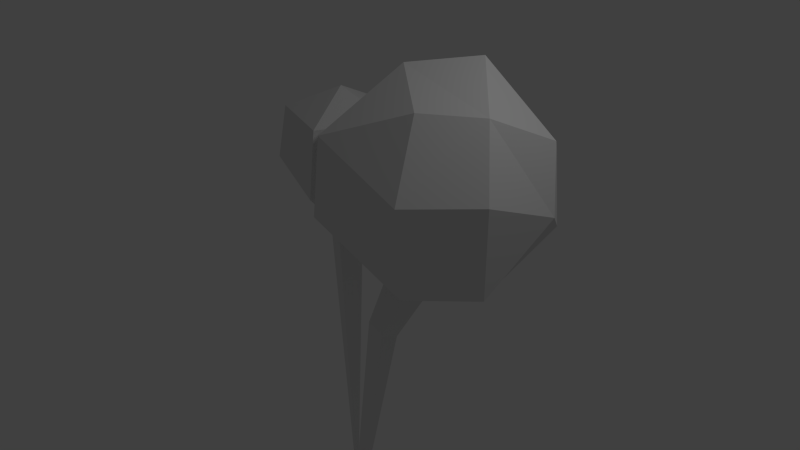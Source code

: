 # Source: tree4.blend  (saved by Blender 2.71.0; exported with 4.5.12 LTS)
import bpy
from mathutils import Matrix  # noqa: F401  (used for matrix-valued properties, if any)

bpy.ops.wm.read_factory_settings(use_empty=True)
scene = bpy.context.scene
scene.name = 'Scene'

# ---- collections
col_collection_1 = bpy.data.collections.new('Collection 1'); scene.collection.children.link(col_collection_1)

# ---- materials (node trees are filled in below, after node groups)
mat_octahedron3_auv = bpy.data.materials.new('octahedron3_auv')
mat_octahedron3_auv.alpha_threshold = 0.0
mat_octahedron3_auv.use_transparent_shadow = False
mat_octahedron3_auv.roughness = 0.5
mat_octahedron3_auv.line_color = (0.0, 0.0, 0.0, 1.0)
mat_octotoad4_auv = bpy.data.materials.new('octotoad4_auv')
mat_octotoad4_auv.alpha_threshold = 0.0
mat_octotoad4_auv.use_transparent_shadow = False
mat_octotoad4_auv.roughness = 0.5
mat_octotoad4_auv.line_color = (0.0, 0.0, 0.0, 1.0)

# ---- material node trees

# ---- world
world_world = bpy.data.worlds.new('World'); scene.world = world_world
world_world.color = (0.05088, 0.05088, 0.05088)
world_world.use_sun_shadow = False
world_world.sun_shadow_jitter_overblur = 0.0
world_world.cycles.sampling_method = 'MANUAL'
world_world.cycles.sample_map_resolution = 256

# ---- cameras
cam_camera = bpy.data.cameras.new('Camera')
cam_camera.clip_end = 100.0
cam_camera.lens = 35.0
cam_camera.sensor_width = 32.0
cam_camera.sensor_height = 18.0
cam_camera.ortho_scale = 7.314
cam_camera.dof.focus_distance = 0.0
cam_camera.dof.aperture_fstop = 128.0

# ---- lights
light_lamp = bpy.data.lights.new('Lamp', 'POINT')
light_lamp.transmission_factor = 0.0
light_lamp.cutoff_distance = 30.0
light_lamp.energy = 100.0
light_lamp.shadow_buffer_clip_start = 1.001
light_lamp.shadow_soft_size = 0.1
light_lamp.shadow_maximum_resolution = 0.006
light_lamp.use_absolute_resolution = True
light_lamp.cycles.use_multiple_importance_sampling = False

# ---- meshes
me_tree4 = bpy.data.meshes.new('tree4')
me_tree4.from_pydata([(-8.382, 5.772, -8.098), (-3.337, 5.254, 3.9), (-5.847, 13.28, -1.929), (-5.847, -32.32, -1.929), (0.1945, 5.846, -4.543), (-12.02, 5.772, 0.6055), (-8.027, 10.77, -7.031), (-11.08, 10.77, 0.2189), (-3.694, 11.0, 2.877), (-1.003, 11.01, -2.964), (-6.481, 0.7703, -3.472), (-4.337, 0.7887, -2.583), (-5.22, 0.6407, -0.4722), (-7.389, 0.7703, -1.296), (14.98, 13.2, -4.411), (11.44, 10.08, -9.422), (16.31, 8.07, -3.04), (13.61, 4.999, -7.188), (2.151, 13.2, 6.941), (-1.39, 10.08, 3.035), (4.302, 8.199, 9.327), (0.7361, 5.409, 4.793), (8.533, 18.28, -3.858), (5.398, 15.0, -7.111), (15.04, 3.031, 2.844), (11.5, -0.08308, -0.8014), (14.24, 16.31, 2.022), (3.621, 6.967, -8.916), (16.41, 11.23, 4.256), (5.791, 1.885, -6.681), (4.257, 17.74, 0.2943), (0.7164, 15.16, -3.351), (10.77, 3.031, 6.997), (2.906, -27.83, 6.379), (9.967, 16.31, 4.744), (-0.6545, 6.967, -4.763), (12.14, 11.23, 8.668), (1.515, 1.885, -2.529), (5.614, 1.187, 3.831), (5.798, 0.4089, 1.881), (8.294, -0.08308, 2.313), (8.11, 0.6955, 4.262), (6.79, -2.734, 5.286), (4.922, -2.366, 4.963), (5.06, -2.948, 3.504), (6.928, -3.317, 3.827)], [], [(0, 5, 6), (0, 11, 10), (0, 13, 5), (1, 4, 8), (1, 11, 4), (1, 13, 12), (2, 6, 7), (2, 8, 9), (3, 10, 11), (3, 12, 13), (4, 6, 9), (11, 0, 4), (5, 8, 7), (5, 13, 1), (4, 0, 6), (7, 6, 5), (7, 8, 2), (8, 5, 1), (9, 6, 2), (9, 8, 4), (13, 0, 10), (11, 12, 3), (12, 11, 1), (13, 10, 3), (14, 16, 15), (14, 26, 16), (15, 16, 17), (15, 22, 14), (15, 27, 23), (15, 29, 27), (16, 25, 17), (16, 26, 28), (16, 28, 24), (17, 29, 15), (18, 21, 20), (18, 31, 19), (18, 34, 30), (18, 36, 34), (19, 21, 18), (19, 37, 21), (20, 36, 18), (20, 38, 32), (21, 37, 38), (21, 38, 20), (22, 26, 14), (22, 30, 26), (22, 31, 30), (23, 22, 15), (23, 31, 22), (24, 25, 16), (24, 36, 32), (24, 40, 25), (25, 29, 17), (25, 39, 29), (26, 30, 34), (26, 36, 28), (27, 31, 23), (27, 37, 35), (28, 36, 24), (29, 37, 27), (29, 39, 37), (30, 31, 18), (31, 35, 19), (32, 36, 20), (32, 38, 41), (32, 41, 24), (33, 43, 44), (33, 45, 42), (34, 36, 26), (35, 31, 27), (35, 37, 19), (38, 44, 43), (39, 38, 37), (39, 44, 38), (40, 24, 41), (40, 39, 25), (40, 42, 45), (40, 44, 39), (41, 38, 42), (42, 40, 41), (42, 43, 33), (43, 42, 38), (44, 45, 33), (45, 44, 40)])
me_tree4.polygons.foreach_set('material_index', [0, 0, 0, 0, 0, 0, 0, 0, 0, 0, 0, 0, 0, 0, 0, 0, 0, 0, 0, 0, 0, 0, 0, 0, 1, 1, 1, 1, 1, 1, 1, 1, 1, 1, 1, 1, 1, 1, 1, 1, 1, 1, 1, 1, 1, 1, 1, 1, 1, 1, 1, 1, 1, 1, 1, 1, 1, 1, 1, 1, 1, 1, 1, 1, 1, 1, 1, 1, 1, 1, 1, 1, 1, 1, 1, 1, 1, 1, 1, 1, 1, 1, 1, 1])
_uv = me_tree4.uv_layers.new(name='UVMap')
_uv.uv.foreach_set('vector', [0.4655, 0.2761, 0.7305, 0.2761, 0.5107, 0.4179, 0.6259, 0.2768, 0.3576, 0.1355, 0.4244, 0.1349, 0.4655, 0.2761, 0.7332, 0.1343, 0.7305, 0.2761, 0.1016, 0.262, 0.3586, 0.2788, 0.1451, 0.4248, 0.1016, 0.262, 0.3576, 0.1355, 0.3586, 0.2788, 0.9898, 0.2614, 0.7332, 0.1343, 0.798, 0.1306, 0.7341, 0.4891, 0.5107, 0.4179, 0.7311, 0.4179, 0.3573, 0.4897, 0.1451, 0.4248, 0.319, 0.4253, 0.334, 0.5928, 0.4012, 0.6401, 0.3344, 0.6406, 0.7108, 0.5921, 0.7748, 0.6357, 0.71, 0.6394, 0.3586, 0.2788, 0.5807, 0.4186, 0.319, 0.4253, 0.3576, 0.1355, 0.6259, 0.2768, 0.3586, 0.2788, 0.7305, 0.2761, 0.9463, 0.4242, 0.7311, 0.4179, 0.7305, 0.2761, 0.7332, 0.1343, 0.9898, 0.2614, 0.3586, 0.2788, 0.6259, 0.2768, 0.5807, 0.4186, 0.7311, 0.4179, 0.5107, 0.4179, 0.7305, 0.2761, 0.7311, 0.4179, 0.9463, 0.4242, 0.7341, 0.4891, 0.9463, 0.4242, 0.7305, 0.2761, 0.9898, 0.2614, 0.319, 0.4253, 0.5807, 0.4186, 0.3573, 0.4897, 0.319, 0.4253, 0.1451, 0.4248, 0.3586, 0.2788, 0.7332, 0.1343, 0.4655, 0.2761, 0.667, 0.1343, 0.3344, 0.6406, 0.2701, 0.6364, 0.334, 0.5928, 0.2934, 0.1313, 0.3576, 0.1355, 0.1016, 0.262, 0.71, 0.6394, 0.6437, 0.6394, 0.7108, 0.5921, 0.591, 0.3708, 0.6897, 0.3691, 0.4945, 0.4933, 0.591, 0.3708, 0.5868, 0.1291, 0.6897, 0.3691, 0.4945, 0.4933, 0.6897, 0.3691, 0.5931, 0.4916, 0.4945, 0.4933, 0.3916, 0.2534, 0.591, 0.3708, 0.4945, 0.4933, 0.2972, 0.4967, 0.2951, 0.3759, 0.5646, 0.3349, 0.7105, 0.102, 0.7523, 0.2499, 0.434, 0.335, 0.3513, 0.06959, 0.517, 0.2182, 0.6897, 0.3691, 0.5868, 0.1291, 0.6855, 0.1274, 0.434, 0.335, 0.2165, 0.4028, 0.2684, 0.1865, 0.5228, 0.1871, 0.7105, 0.102, 0.5646, 0.3349, 0.5905, 0.3006, 0.5697, 0.05663, 0.6923, 0.191, 0.5905, 0.3006, 0.2758, 0.3348, 0.4679, 0.1662, 0.2888, 0.01344, 0.4861, 0.01002, 0.2909, 0.1343, 0.5905, 0.3006, 0.7247, 0.3845, 0.6229, 0.494, 0.4679, 0.1662, 0.5697, 0.05663, 0.5905, 0.3006, 0.1922, 0.136, 0.2951, 0.3759, 0.2909, 0.1343, 0.6923, 0.191, 0.7247, 0.3845, 0.5905, 0.3006, 0.3875, 0.01173, 0.4404, 0.2223, 0.5868, 0.1291, 0.2909, 0.1343, 0.2951, 0.3759, 0.4404, 0.2223, 0.2909, 0.1343, 0.4404, 0.2223, 0.3875, 0.01173, 0.3916, 0.2534, 0.5868, 0.1291, 0.591, 0.3708, 0.3916, 0.2534, 0.2909, 0.1343, 0.5868, 0.1291, 0.3916, 0.2534, 0.1943, 0.2568, 0.2909, 0.1343, 0.2951, 0.3759, 0.3916, 0.2534, 0.4945, 0.4933, 0.2951, 0.3759, 0.1943, 0.2568, 0.3916, 0.2534, 0.2684, 0.1865, 0.3513, 0.06959, 0.434, 0.335, 0.2684, 0.1865, 0.08183, 0.3538, 0.1337, 0.1374, 0.6876, 0.2482, 0.5155, 0.2814, 0.591, 0.3708, 0.591, 0.3708, 0.3958, 0.495, 0.5931, 0.4916, 0.591, 0.3708, 0.4415, 0.2827, 0.3958, 0.495, 0.5868, 0.1291, 0.2909, 0.1343, 0.4861, 0.01002, 0.5868, 0.1291, 0.5848, 0.008306, 0.6855, 0.1274, 0.7523, 0.2499, 0.909, 0.4292, 0.7577, 0.456, 0.7523, 0.2499, 0.8618, 0.07524, 0.9036, 0.2231, 0.2165, 0.4028, 0.08183, 0.3538, 0.2684, 0.1865, 0.7105, 0.102, 0.8618, 0.07524, 0.7523, 0.2499, 0.3958, 0.495, 0.4415, 0.2827, 0.2951, 0.3759, 0.3985, 0.4692, 0.2758, 0.3348, 0.5905, 0.3006, 0.2758, 0.3348, 0.255, 0.09085, 0.4679, 0.1662, 0.5868, 0.1291, 0.5848, 0.008306, 0.3875, 0.01173, 0.5868, 0.1291, 0.4404, 0.2223, 0.5144, 0.221, 0.5868, 0.1291, 0.5144, 0.221, 0.6876, 0.2482, 0.8059, 0.9229, 0.877, 0.5412, 0.8908, 0.6117, 0.8059, 0.9229, 0.8044, 0.6286, 0.7906, 0.5581, 0.4861, 0.01002, 0.5848, 0.008306, 0.5868, 0.1291, 0.9036, 0.2231, 0.909, 0.4292, 0.7523, 0.2499, 0.1964, 0.3776, 0.2951, 0.3759, 0.1922, 0.136, 0.884, 0.5303, 0.8908, 0.6117, 0.877, 0.5412, 0.4415, 0.2827, 0.4404, 0.2223, 0.2951, 0.3759, 0.9025, 0.6246, 0.8908, 0.6117, 0.884, 0.5303, 0.5155, 0.2814, 0.6876, 0.2482, 0.5144, 0.221, 0.5155, 0.2814, 0.4415, 0.2827, 0.591, 0.3708, 0.7871, 0.6471, 0.7906, 0.5581, 0.8044, 0.6286, 0.7871, 0.6471, 0.8908, 0.6117, 0.9025, 0.6246, 0.7686, 0.5529, 0.884, 0.5303, 0.7906, 0.5581, 0.7906, 0.5581, 0.7871, 0.6471, 0.7686, 0.5529, 0.7906, 0.5581, 0.877, 0.5412, 0.8059, 0.9229, 0.877, 0.5412, 0.7906, 0.5581, 0.884, 0.5303, 0.8908, 0.6117, 0.8044, 0.6286, 0.8059, 0.9229, 0.8044, 0.6286, 0.8908, 0.6117, 0.7871, 0.6471])
me_tree4.materials.append(mat_octahedron3_auv)
me_tree4.materials.append(mat_octotoad4_auv)
me_tree4.materials.append(None)
me_tree4.use_remesh_preserve_volume = False
me_tree4.use_remesh_preserve_attributes = False
me_tree4.use_mirror_vertex_groups = False
me_tree4.update()

# ---- objects
ob_tree4 = bpy.data.objects.new('tree4', me_tree4)
ob_lamp = bpy.data.objects.new('Lamp', light_lamp)
ob_camera = bpy.data.objects.new('Camera', cam_camera)

# ---- transforms, parenting, visibility, modifiers, constraints
ob_tree4.location = (0.0, 0.0, 0.0)
ob_tree4.rotation_euler = (1.571, -0.0, 0.0)
ob_tree4.scale = (0.15, 0.15, 0.15)
ob_tree4.lineart.crease_threshold = 0.0
ob_lamp.location = (4.076, 1.005, 5.904)
ob_lamp.rotation_euler = (0.6503, 0.05522, 1.866)
ob_lamp.lock_rotations_4d = False
ob_lamp.empty_display_type = 'ARROWS'
ob_lamp.color = (0.0, 0.0, 0.0, 0.0)
ob_lamp.lineart.crease_threshold = 0.0
ob_camera.location = (7.481, -6.508, 5.344)
ob_camera.rotation_euler = (1.109, 0.01082, 0.8149)
ob_camera.lock_rotations_4d = False
ob_camera.empty_display_type = 'ARROWS'
ob_camera.color = (0.0, 0.0, 0.0, 0.0)
ob_camera.display_type = 'WIRE'
ob_camera.lineart.crease_threshold = 0.0

# ---- collection membership
col_collection_1.objects.link(ob_tree4)
col_collection_1.objects.link(ob_lamp)
col_collection_1.objects.link(ob_camera)

# ---- scene / render settings (as saved in the file)
scene.camera = ob_camera
scene.frame_start = 1; scene.frame_end = 250; scene.frame_set(1)
scene.render.engine = 'BLENDER_EEVEE_NEXT'
scene.render.resolution_percentage = 50
scene.render.dither_intensity = 0.0
scene.cycles.use_denoising = False
scene.cycles.samples = 10
scene.cycles.sampling_pattern = 'TABULATED_SOBOL'
scene.cycles.light_sampling_threshold = 0.0
scene.cycles.use_adaptive_sampling = False
scene.cycles.use_light_tree = False
scene.cycles.blur_glossy = 0.0
scene.cycles.volume_bounces = 1
scene.cycles.pixel_filter_type = 'GAUSSIAN'
scene.cycles.sample_clamp_indirect = 0.0
scene.view_settings.view_transform = 'Standard'
bpy.context.view_layer.update()
